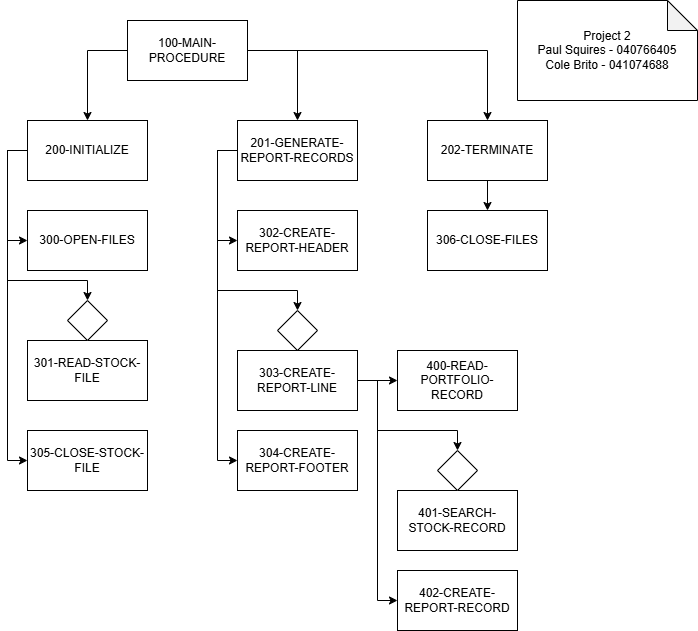

The diagram above was exported from draw.io. Its source (the exported page's mxGraphModel, read from the mxfile embedded in the PNG):
<mxGraphModel dx="794" dy="454" grid="1" gridSize="10" guides="1" tooltips="1" connect="1" arrows="1" fold="1" page="1" pageScale="1" pageWidth="850" pageHeight="1100" math="0" shadow="0">
  <root>
    <mxCell id="0" />
    <mxCell id="1" parent="0" />
    <mxCell id="tD4AE-S6UwKGjwgNlo43-11" style="edgeStyle=orthogonalEdgeStyle;rounded=0;orthogonalLoop=1;jettySize=auto;html=1;exitX=1;exitY=0.5;exitDx=0;exitDy=0;entryX=0.5;entryY=0;entryDx=0;entryDy=0;" edge="1" parent="1" source="tD4AE-S6UwKGjwgNlo43-1" target="tD4AE-S6UwKGjwgNlo43-5">
      <mxGeometry relative="1" as="geometry" />
    </mxCell>
    <mxCell id="tD4AE-S6UwKGjwgNlo43-14" style="edgeStyle=orthogonalEdgeStyle;rounded=0;orthogonalLoop=1;jettySize=auto;html=1;exitX=0;exitY=0.5;exitDx=0;exitDy=0;entryX=0.5;entryY=0;entryDx=0;entryDy=0;" edge="1" parent="1" source="tD4AE-S6UwKGjwgNlo43-1" target="tD4AE-S6UwKGjwgNlo43-2">
      <mxGeometry relative="1" as="geometry" />
    </mxCell>
    <mxCell id="tD4AE-S6UwKGjwgNlo43-25" style="edgeStyle=orthogonalEdgeStyle;rounded=0;orthogonalLoop=1;jettySize=auto;html=1;exitX=1;exitY=0.5;exitDx=0;exitDy=0;" edge="1" parent="1" source="tD4AE-S6UwKGjwgNlo43-1" target="tD4AE-S6UwKGjwgNlo43-24">
      <mxGeometry relative="1" as="geometry" />
    </mxCell>
    <mxCell id="tD4AE-S6UwKGjwgNlo43-1" value="100-MAIN-PROCEDURE" style="rounded=0;whiteSpace=wrap;html=1;" vertex="1" parent="1">
      <mxGeometry x="350" y="50" width="120" height="60" as="geometry" />
    </mxCell>
    <mxCell id="tD4AE-S6UwKGjwgNlo43-15" style="edgeStyle=orthogonalEdgeStyle;rounded=0;orthogonalLoop=1;jettySize=auto;html=1;exitX=0;exitY=0.5;exitDx=0;exitDy=0;entryX=0;entryY=0.5;entryDx=0;entryDy=0;" edge="1" parent="1" source="tD4AE-S6UwKGjwgNlo43-2" target="tD4AE-S6UwKGjwgNlo43-3">
      <mxGeometry relative="1" as="geometry" />
    </mxCell>
    <mxCell id="tD4AE-S6UwKGjwgNlo43-16" style="edgeStyle=orthogonalEdgeStyle;rounded=0;orthogonalLoop=1;jettySize=auto;html=1;entryX=0.5;entryY=0;entryDx=0;entryDy=0;" edge="1" parent="1" source="tD4AE-S6UwKGjwgNlo43-2" target="tD4AE-S6UwKGjwgNlo43-10">
      <mxGeometry relative="1" as="geometry">
        <Array as="points">
          <mxPoint x="230" y="180" />
          <mxPoint x="230" y="310" />
          <mxPoint x="310" y="310" />
        </Array>
      </mxGeometry>
    </mxCell>
    <mxCell id="tD4AE-S6UwKGjwgNlo43-30" style="edgeStyle=orthogonalEdgeStyle;rounded=0;orthogonalLoop=1;jettySize=auto;html=1;exitX=0;exitY=0.5;exitDx=0;exitDy=0;entryX=0;entryY=0.5;entryDx=0;entryDy=0;" edge="1" parent="1" source="tD4AE-S6UwKGjwgNlo43-2" target="tD4AE-S6UwKGjwgNlo43-29">
      <mxGeometry relative="1" as="geometry" />
    </mxCell>
    <mxCell id="tD4AE-S6UwKGjwgNlo43-2" value="200-INITIALIZE" style="rounded=0;whiteSpace=wrap;html=1;" vertex="1" parent="1">
      <mxGeometry x="250" y="150" width="120" height="60" as="geometry" />
    </mxCell>
    <mxCell id="tD4AE-S6UwKGjwgNlo43-3" value="300-OPEN-FILES" style="rounded=0;whiteSpace=wrap;html=1;" vertex="1" parent="1">
      <mxGeometry x="250" y="240" width="120" height="60" as="geometry" />
    </mxCell>
    <mxCell id="tD4AE-S6UwKGjwgNlo43-4" value="301-READ-STOCK-FILE" style="rounded=0;whiteSpace=wrap;html=1;" vertex="1" parent="1">
      <mxGeometry x="250" y="370" width="120" height="60" as="geometry" />
    </mxCell>
    <mxCell id="tD4AE-S6UwKGjwgNlo43-12" style="edgeStyle=orthogonalEdgeStyle;rounded=0;orthogonalLoop=1;jettySize=auto;html=1;exitX=0;exitY=0.5;exitDx=0;exitDy=0;entryX=0;entryY=0.5;entryDx=0;entryDy=0;" edge="1" parent="1" source="tD4AE-S6UwKGjwgNlo43-5" target="tD4AE-S6UwKGjwgNlo43-17">
      <mxGeometry relative="1" as="geometry" />
    </mxCell>
    <mxCell id="tD4AE-S6UwKGjwgNlo43-13" style="edgeStyle=orthogonalEdgeStyle;rounded=0;orthogonalLoop=1;jettySize=auto;html=1;entryX=0.5;entryY=0;entryDx=0;entryDy=0;" edge="1" parent="1" source="tD4AE-S6UwKGjwgNlo43-5" target="tD4AE-S6UwKGjwgNlo43-8">
      <mxGeometry relative="1" as="geometry">
        <Array as="points">
          <mxPoint x="440" y="180" />
          <mxPoint x="440" y="320" />
          <mxPoint x="520" y="320" />
        </Array>
      </mxGeometry>
    </mxCell>
    <mxCell id="tD4AE-S6UwKGjwgNlo43-23" style="edgeStyle=orthogonalEdgeStyle;rounded=0;orthogonalLoop=1;jettySize=auto;html=1;entryX=0;entryY=0.5;entryDx=0;entryDy=0;" edge="1" parent="1" source="tD4AE-S6UwKGjwgNlo43-5" target="tD4AE-S6UwKGjwgNlo43-18">
      <mxGeometry relative="1" as="geometry">
        <Array as="points">
          <mxPoint x="440" y="180" />
          <mxPoint x="440" y="490" />
        </Array>
      </mxGeometry>
    </mxCell>
    <mxCell id="tD4AE-S6UwKGjwgNlo43-5" value="201-GENERATE-REPORT-RECORDS" style="rounded=0;whiteSpace=wrap;html=1;" vertex="1" parent="1">
      <mxGeometry x="460" y="150" width="120" height="60" as="geometry" />
    </mxCell>
    <mxCell id="tD4AE-S6UwKGjwgNlo43-6" value="400-READ-PORTFOLIO-RECORD" style="rounded=0;whiteSpace=wrap;html=1;" vertex="1" parent="1">
      <mxGeometry x="620" y="380" width="120" height="60" as="geometry" />
    </mxCell>
    <mxCell id="tD4AE-S6UwKGjwgNlo43-7" value="402-CREATE-REPORT-RECORD" style="rounded=0;whiteSpace=wrap;html=1;" vertex="1" parent="1">
      <mxGeometry x="620" y="600" width="120" height="60" as="geometry" />
    </mxCell>
    <mxCell id="tD4AE-S6UwKGjwgNlo43-8" value="" style="rhombus;whiteSpace=wrap;html=1;" vertex="1" parent="1">
      <mxGeometry x="500" y="340" width="40" height="40" as="geometry" />
    </mxCell>
    <mxCell id="tD4AE-S6UwKGjwgNlo43-10" value="" style="rhombus;whiteSpace=wrap;html=1;" vertex="1" parent="1">
      <mxGeometry x="290" y="330" width="40" height="40" as="geometry" />
    </mxCell>
    <mxCell id="tD4AE-S6UwKGjwgNlo43-17" value="302-CREATE-REPORT-HEADER" style="rounded=0;whiteSpace=wrap;html=1;" vertex="1" parent="1">
      <mxGeometry x="460" y="240" width="120" height="60" as="geometry" />
    </mxCell>
    <mxCell id="tD4AE-S6UwKGjwgNlo43-18" value="304-CREATE-REPORT-FOOTER" style="rounded=0;whiteSpace=wrap;html=1;" vertex="1" parent="1">
      <mxGeometry x="460" y="460" width="120" height="60" as="geometry" />
    </mxCell>
    <mxCell id="tD4AE-S6UwKGjwgNlo43-21" style="edgeStyle=orthogonalEdgeStyle;rounded=0;orthogonalLoop=1;jettySize=auto;html=1;exitX=1;exitY=0.5;exitDx=0;exitDy=0;entryX=0;entryY=0.5;entryDx=0;entryDy=0;" edge="1" parent="1" source="tD4AE-S6UwKGjwgNlo43-19" target="tD4AE-S6UwKGjwgNlo43-6">
      <mxGeometry relative="1" as="geometry" />
    </mxCell>
    <mxCell id="tD4AE-S6UwKGjwgNlo43-22" style="edgeStyle=orthogonalEdgeStyle;rounded=0;orthogonalLoop=1;jettySize=auto;html=1;entryX=0;entryY=0.5;entryDx=0;entryDy=0;" edge="1" parent="1" source="tD4AE-S6UwKGjwgNlo43-19" target="tD4AE-S6UwKGjwgNlo43-7">
      <mxGeometry relative="1" as="geometry" />
    </mxCell>
    <mxCell id="tD4AE-S6UwKGjwgNlo43-28" style="edgeStyle=orthogonalEdgeStyle;rounded=0;orthogonalLoop=1;jettySize=auto;html=1;exitX=1;exitY=0.5;exitDx=0;exitDy=0;entryX=0.5;entryY=0;entryDx=0;entryDy=0;" edge="1" parent="1" source="tD4AE-S6UwKGjwgNlo43-19" target="tD4AE-S6UwKGjwgNlo43-33">
      <mxGeometry relative="1" as="geometry">
        <mxPoint x="630" y="500" as="targetPoint" />
        <Array as="points">
          <mxPoint x="600" y="410" />
          <mxPoint x="600" y="460" />
          <mxPoint x="680" y="460" />
        </Array>
      </mxGeometry>
    </mxCell>
    <mxCell id="tD4AE-S6UwKGjwgNlo43-19" value="303-CREATE-REPORT-LINE" style="rounded=0;whiteSpace=wrap;html=1;" vertex="1" parent="1">
      <mxGeometry x="460" y="380" width="120" height="60" as="geometry" />
    </mxCell>
    <mxCell id="tD4AE-S6UwKGjwgNlo43-32" style="edgeStyle=orthogonalEdgeStyle;rounded=0;orthogonalLoop=1;jettySize=auto;html=1;exitX=0.5;exitY=1;exitDx=0;exitDy=0;entryX=0.5;entryY=0;entryDx=0;entryDy=0;" edge="1" parent="1" source="tD4AE-S6UwKGjwgNlo43-24" target="tD4AE-S6UwKGjwgNlo43-31">
      <mxGeometry relative="1" as="geometry" />
    </mxCell>
    <mxCell id="tD4AE-S6UwKGjwgNlo43-24" value="202-TERMINATE" style="rounded=0;whiteSpace=wrap;html=1;" vertex="1" parent="1">
      <mxGeometry x="650" y="150" width="120" height="60" as="geometry" />
    </mxCell>
    <mxCell id="tD4AE-S6UwKGjwgNlo43-26" value="Project 2&lt;div&gt;Paul Squires - 040766405&lt;/div&gt;&lt;div&gt;Cole Brito - 041074688&lt;/div&gt;" style="shape=note;whiteSpace=wrap;html=1;backgroundOutline=1;darkOpacity=0.05;" vertex="1" parent="1">
      <mxGeometry x="740" y="30" width="180" height="100" as="geometry" />
    </mxCell>
    <mxCell id="tD4AE-S6UwKGjwgNlo43-27" value="401-SEARCH-STOCK-RECORD" style="rounded=0;whiteSpace=wrap;html=1;" vertex="1" parent="1">
      <mxGeometry x="620" y="520" width="120" height="60" as="geometry" />
    </mxCell>
    <mxCell id="tD4AE-S6UwKGjwgNlo43-29" value="305-CLOSE-STOCK-FILE" style="rounded=0;whiteSpace=wrap;html=1;" vertex="1" parent="1">
      <mxGeometry x="250" y="460" width="120" height="60" as="geometry" />
    </mxCell>
    <mxCell id="tD4AE-S6UwKGjwgNlo43-31" value="306-CLOSE-FILES" style="rounded=0;whiteSpace=wrap;html=1;" vertex="1" parent="1">
      <mxGeometry x="650" y="240" width="120" height="60" as="geometry" />
    </mxCell>
    <mxCell id="tD4AE-S6UwKGjwgNlo43-33" value="" style="rhombus;whiteSpace=wrap;html=1;" vertex="1" parent="1">
      <mxGeometry x="660" y="480" width="40" height="40" as="geometry" />
    </mxCell>
  </root>
</mxGraphModel>